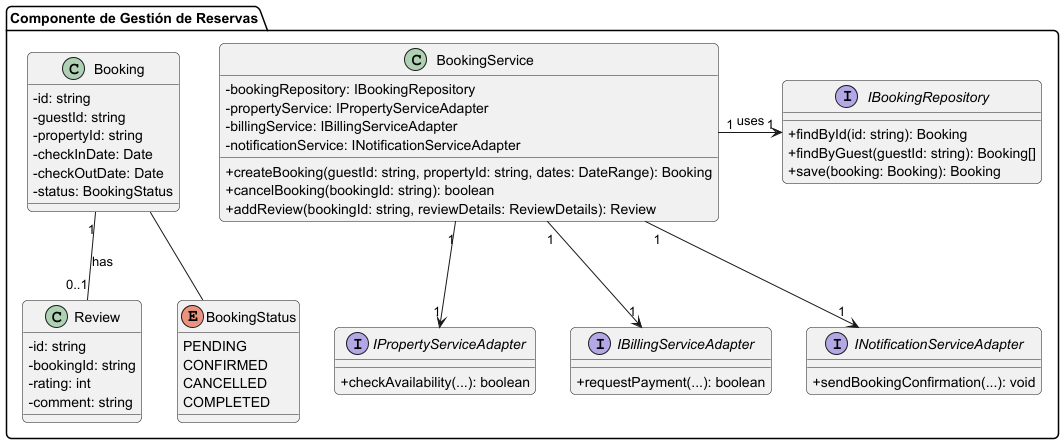

The diagram above was rendered by PlantUML. Its source (embedded in the PNG):
@startuml BookingComponentClassDiagram
' Estilo
skinparam classAttributeIconSize 0
skinparam roundcorner 10

package "Componente de Gestión de Reservas" {

    class BookingService {
        - bookingRepository: IBookingRepository
        - propertyService: IPropertyServiceAdapter
        - billingService: IBillingServiceAdapter
        - notificationService: INotificationServiceAdapter
        + createBooking(guestId: string, propertyId: string, dates: DateRange): Booking
        + cancelBooking(bookingId: string): boolean
        + addReview(bookingId: string, reviewDetails: ReviewDetails): Review
    }

    interface IBookingRepository {
        + findById(id: string): Booking
        + findByGuest(guestId: string): Booking[]
        + save(booking: Booking): Booking
    }

    ' --- Entidades de Dominio ---
    class Booking {
        - id: string
        - guestId: string
        - propertyId: string
        - checkInDate: Date
        - checkOutDate: Date
        - status: BookingStatus
    }
    class Review {
        - id: string
        - bookingId: string
        - rating: int
        - comment: string
    }
    enum BookingStatus {
    PENDING
    CONFIRMED
    CANCELLED
    COMPLETED
    }

    ' --- Adaptadores para comunicarse con otros componentes ---
    interface IPropertyServiceAdapter
    {
    + checkAvailability(...): boolean
    }

    interface IBillingServiceAdapter
    {
    + requestPayment(...): boolean
    }

    interface INotificationServiceAdapter {
    + sendBookingConfirmation(...): void
    }

    ' --- Relaciones ---
    BookingService "1" -> "1" IBookingRepository : uses
    BookingService "1" --> "1" IPropertyServiceAdapter
    BookingService "1" --> "1" IBillingServiceAdapter
    BookingService "1" --> "1" INotificationServiceAdapter
    Booking "1" -- "0..1" Review : has
    Booking -- BookingStatus
}
@enduml